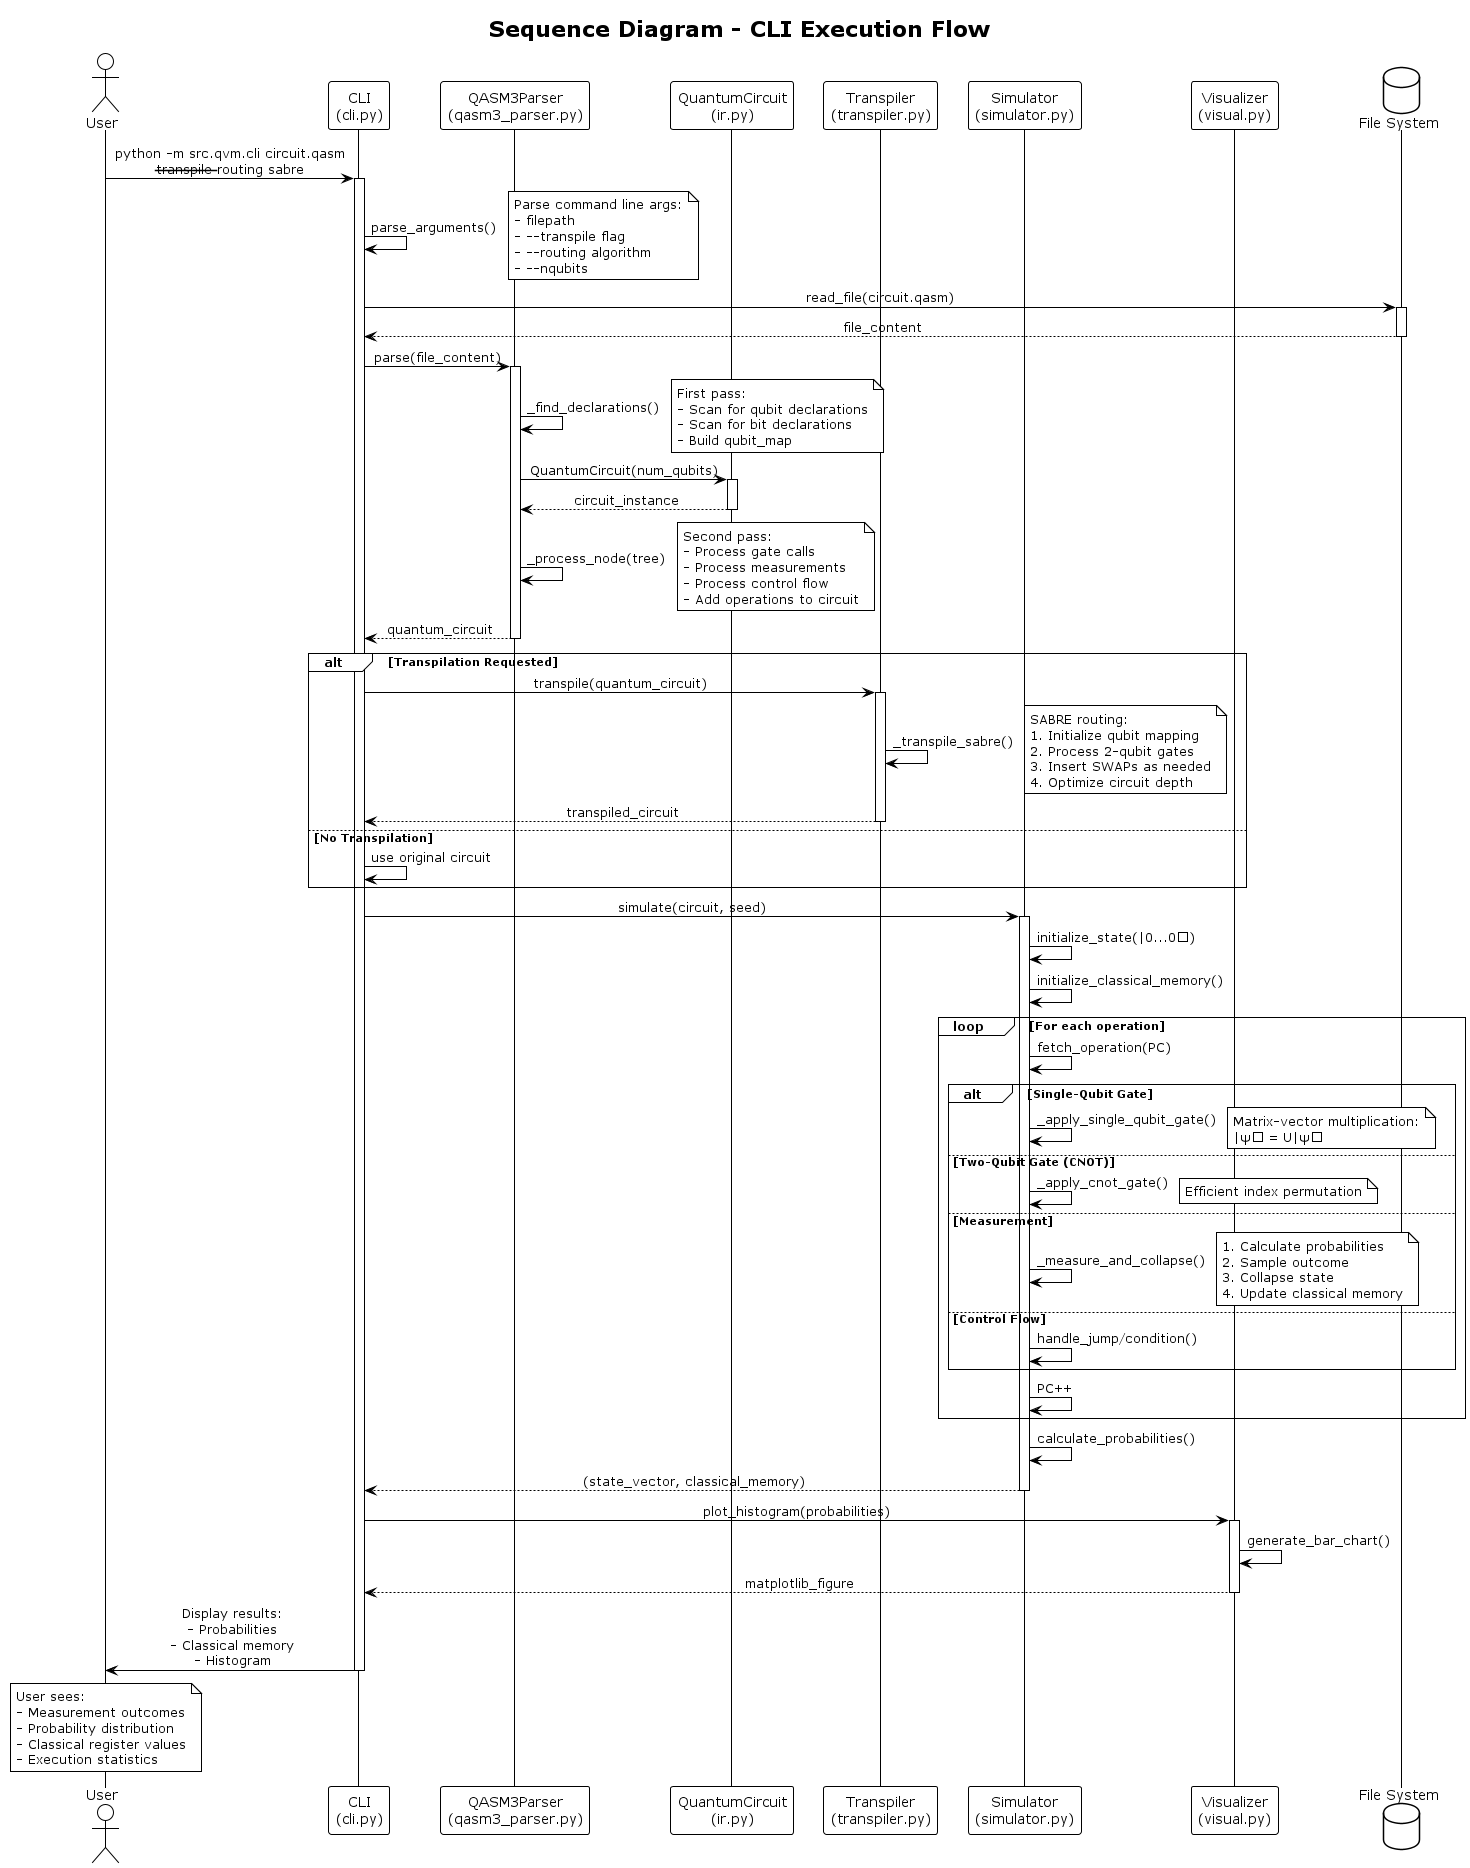

The diagram above was rendered by PlantUML. Its source (embedded in the PNG):
@startuml Sequence_CLI_Execution
!theme plain
skinparam sequenceMessageAlign center

title Sequence Diagram - CLI Execution Flow

actor User
participant "CLI\n(cli.py)" as CLI
participant "QASM3Parser\n(qasm3_parser.py)" as Parser
participant "QuantumCircuit\n(ir.py)" as IR
participant "Transpiler\n(transpiler.py)" as Transpiler
participant "Simulator\n(simulator.py)" as Simulator
participant "Visualizer\n(visual.py)" as Visualizer
database "File System" as FS

User -> CLI: python -m src.qvm.cli circuit.qasm\n--transpile --routing sabre
activate CLI

CLI -> CLI: parse_arguments()
note right
  Parse command line args:
  - filepath
  - --transpile flag
  - --routing algorithm
  - --nqubits
end note

CLI -> FS: read_file(circuit.qasm)
activate FS
FS --> CLI: file_content
deactivate FS

CLI -> Parser: parse(file_content)
activate Parser

Parser -> Parser: _find_declarations()
note right
  First pass:
  - Scan for qubit declarations
  - Scan for bit declarations
  - Build qubit_map
end note

Parser -> IR: QuantumCircuit(num_qubits)
activate IR
IR --> Parser: circuit_instance
deactivate IR

Parser -> Parser: _process_node(tree)
note right
  Second pass:
  - Process gate calls
  - Process measurements
  - Process control flow
  - Add operations to circuit
end note

Parser --> CLI: quantum_circuit
deactivate Parser

alt Transpilation Requested
    CLI -> Transpiler: transpile(quantum_circuit)
    activate Transpiler
    
    Transpiler -> Transpiler: _transpile_sabre()
    note right
      SABRE routing:
      1. Initialize qubit mapping
      2. Process 2-qubit gates
      3. Insert SWAPs as needed
      4. Optimize circuit depth
    end note
    
    Transpiler --> CLI: transpiled_circuit
    deactivate Transpiler
else No Transpilation
    CLI -> CLI: use original circuit
end

CLI -> Simulator: simulate(circuit, seed)
activate Simulator

Simulator -> Simulator: initialize_state(|0...0⟩)
Simulator -> Simulator: initialize_classical_memory()

loop For each operation
    Simulator -> Simulator: fetch_operation(PC)
    
    alt Single-Qubit Gate
        Simulator -> Simulator: _apply_single_qubit_gate()
        note right
          Matrix-vector multiplication:
          |ψ⟩ = U|ψ⟩
        end note
    else Two-Qubit Gate (CNOT)
        Simulator -> Simulator: _apply_cnot_gate()
        note right
          Efficient index permutation
        end note
    else Measurement
        Simulator -> Simulator: _measure_and_collapse()
        note right
          1. Calculate probabilities
          2. Sample outcome
          3. Collapse state
          4. Update classical memory
        end note
    else Control Flow
        Simulator -> Simulator: handle_jump/condition()
    end
    
    Simulator -> Simulator: PC++
end

Simulator -> Simulator: calculate_probabilities()
Simulator --> CLI: (state_vector, classical_memory)
deactivate Simulator

CLI -> Visualizer: plot_histogram(probabilities)
activate Visualizer
Visualizer -> Visualizer: generate_bar_chart()
Visualizer --> CLI: matplotlib_figure
deactivate Visualizer

CLI -> User: Display results:\n- Probabilities\n- Classical memory\n- Histogram
deactivate CLI

note over User
  User sees:
  - Measurement outcomes
  - Probability distribution
  - Classical register values
  - Execution statistics
end note

@enduml